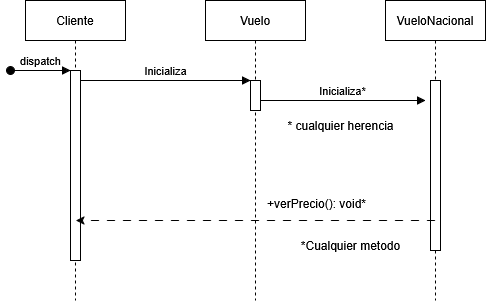

The diagram above was exported from draw.io. Its source (the exported page's mxGraphModel, read from the mxfile embedded in the PNG):
<mxGraphModel dx="1426" dy="758" grid="1" gridSize="10" guides="1" tooltips="1" connect="1" arrows="1" fold="1" page="1" pageScale="1" pageWidth="850" pageHeight="1100" math="0" shadow="0">
  <root>
    <mxCell id="0" />
    <mxCell id="1" parent="0" />
    <mxCell id="aM9ryv3xv72pqoxQDRHE-1" value="Cliente" style="shape=umlLifeline;perimeter=lifelinePerimeter;whiteSpace=wrap;html=1;container=0;dropTarget=0;collapsible=0;recursiveResize=0;outlineConnect=0;portConstraint=eastwest;newEdgeStyle={&quot;edgeStyle&quot;:&quot;elbowEdgeStyle&quot;,&quot;elbow&quot;:&quot;vertical&quot;,&quot;curved&quot;:0,&quot;rounded&quot;:0};" parent="1" vertex="1">
      <mxGeometry x="40" y="40" width="100" height="300" as="geometry" />
    </mxCell>
    <mxCell id="aM9ryv3xv72pqoxQDRHE-2" value="" style="html=1;points=[];perimeter=orthogonalPerimeter;outlineConnect=0;targetShapes=umlLifeline;portConstraint=eastwest;newEdgeStyle={&quot;edgeStyle&quot;:&quot;elbowEdgeStyle&quot;,&quot;elbow&quot;:&quot;vertical&quot;,&quot;curved&quot;:0,&quot;rounded&quot;:0};" parent="aM9ryv3xv72pqoxQDRHE-1" vertex="1">
      <mxGeometry x="45" y="70" width="10" height="190" as="geometry" />
    </mxCell>
    <mxCell id="aM9ryv3xv72pqoxQDRHE-3" value="dispatch" style="html=1;verticalAlign=bottom;startArrow=oval;endArrow=block;startSize=8;edgeStyle=elbowEdgeStyle;elbow=vertical;curved=0;rounded=0;" parent="aM9ryv3xv72pqoxQDRHE-1" target="aM9ryv3xv72pqoxQDRHE-2" edge="1">
      <mxGeometry relative="1" as="geometry">
        <mxPoint x="-15" y="70" as="sourcePoint" />
      </mxGeometry>
    </mxCell>
    <mxCell id="aM9ryv3xv72pqoxQDRHE-5" value="Vuelo" style="shape=umlLifeline;perimeter=lifelinePerimeter;whiteSpace=wrap;html=1;container=0;dropTarget=0;collapsible=0;recursiveResize=0;outlineConnect=0;portConstraint=eastwest;newEdgeStyle={&quot;edgeStyle&quot;:&quot;elbowEdgeStyle&quot;,&quot;elbow&quot;:&quot;vertical&quot;,&quot;curved&quot;:0,&quot;rounded&quot;:0};" parent="1" vertex="1">
      <mxGeometry x="220" y="40" width="100" height="300" as="geometry" />
    </mxCell>
    <mxCell id="aM9ryv3xv72pqoxQDRHE-6" value="" style="html=1;points=[];perimeter=orthogonalPerimeter;outlineConnect=0;targetShapes=umlLifeline;portConstraint=eastwest;newEdgeStyle={&quot;edgeStyle&quot;:&quot;elbowEdgeStyle&quot;,&quot;elbow&quot;:&quot;vertical&quot;,&quot;curved&quot;:0,&quot;rounded&quot;:0};" parent="aM9ryv3xv72pqoxQDRHE-5" vertex="1">
      <mxGeometry x="45" y="80" width="10" height="30" as="geometry" />
    </mxCell>
    <mxCell id="aM9ryv3xv72pqoxQDRHE-7" value="Inicializa" style="html=1;verticalAlign=bottom;endArrow=block;edgeStyle=elbowEdgeStyle;elbow=horizontal;curved=0;rounded=0;" parent="1" source="aM9ryv3xv72pqoxQDRHE-2" target="aM9ryv3xv72pqoxQDRHE-6" edge="1">
      <mxGeometry x="-0.002" relative="1" as="geometry">
        <mxPoint x="195" y="130" as="sourcePoint" />
        <Array as="points">
          <mxPoint x="180" y="120" />
        </Array>
        <mxPoint as="offset" />
      </mxGeometry>
    </mxCell>
    <mxCell id="1UT5I-X85jMianSaDvs9-2" value="VueloNacional" style="shape=umlLifeline;perimeter=lifelinePerimeter;whiteSpace=wrap;html=1;container=0;dropTarget=0;collapsible=0;recursiveResize=0;outlineConnect=0;portConstraint=eastwest;newEdgeStyle={&quot;edgeStyle&quot;:&quot;elbowEdgeStyle&quot;,&quot;elbow&quot;:&quot;vertical&quot;,&quot;curved&quot;:0,&quot;rounded&quot;:0};" parent="1" vertex="1">
      <mxGeometry x="400" y="40" width="100" height="300" as="geometry" />
    </mxCell>
    <mxCell id="1UT5I-X85jMianSaDvs9-3" value="" style="html=1;points=[];perimeter=orthogonalPerimeter;outlineConnect=0;targetShapes=umlLifeline;portConstraint=eastwest;newEdgeStyle={&quot;edgeStyle&quot;:&quot;elbowEdgeStyle&quot;,&quot;elbow&quot;:&quot;vertical&quot;,&quot;curved&quot;:0,&quot;rounded&quot;:0};" parent="1UT5I-X85jMianSaDvs9-2" vertex="1">
      <mxGeometry x="45" y="80" width="10" height="170" as="geometry" />
    </mxCell>
    <mxCell id="1UT5I-X85jMianSaDvs9-6" value="Inicializa*" style="html=1;verticalAlign=bottom;endArrow=block;edgeStyle=elbowEdgeStyle;elbow=horizontal;curved=0;rounded=0;" parent="1" source="aM9ryv3xv72pqoxQDRHE-6" edge="1">
      <mxGeometry x="-0.002" relative="1" as="geometry">
        <mxPoint x="290" y="140" as="sourcePoint" />
        <Array as="points">
          <mxPoint x="355" y="140" />
        </Array>
        <mxPoint x="440" y="140" as="targetPoint" />
        <mxPoint as="offset" />
      </mxGeometry>
    </mxCell>
    <mxCell id="1UT5I-X85jMianSaDvs9-7" value="&lt;div&gt;* cualquier herencia&lt;/div&gt;" style="text;html=1;align=center;verticalAlign=middle;resizable=0;points=[];autosize=1;strokeColor=none;fillColor=none;" parent="1" vertex="1">
      <mxGeometry x="290" y="150" width="130" height="30" as="geometry" />
    </mxCell>
    <mxCell id="1UT5I-X85jMianSaDvs9-10" value="" style="endArrow=classic;html=1;rounded=0;dashed=1;dashPattern=8 8;endFill=1;" parent="1" source="1UT5I-X85jMianSaDvs9-2" edge="1">
      <mxGeometry relative="1" as="geometry">
        <mxPoint x="220" y="260" as="sourcePoint" />
        <mxPoint x="90.5" y="260" as="targetPoint" />
      </mxGeometry>
    </mxCell>
    <mxCell id="1UT5I-X85jMianSaDvs9-12" value="*Cualquier metodo" style="text;html=1;align=center;verticalAlign=middle;resizable=0;points=[];autosize=1;strokeColor=none;fillColor=none;" parent="1" vertex="1">
      <mxGeometry x="305" y="270" width="120" height="30" as="geometry" />
    </mxCell>
    <mxCell id="jH9ck9rQKSrDTOGoz0Pw-1" value="+verPrecio(): void*" style="text;whiteSpace=wrap;html=1;" parent="1" vertex="1">
      <mxGeometry x="280" y="230" width="150" height="30" as="geometry" />
    </mxCell>
  </root>
</mxGraphModel>